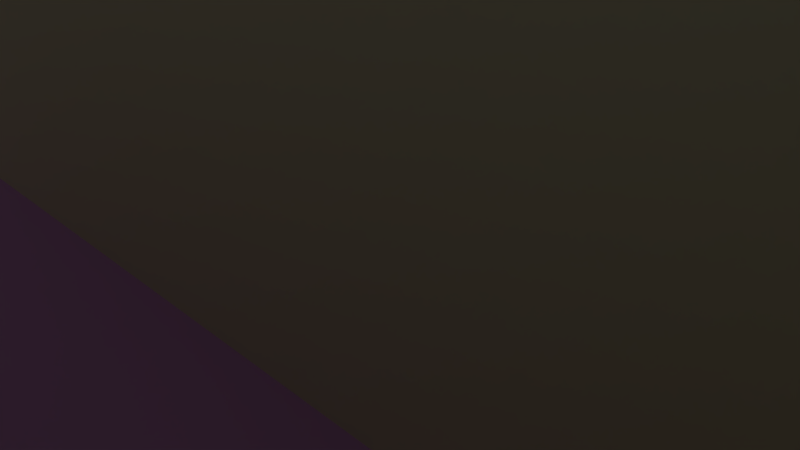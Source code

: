 # Source: wallTile4.blend  (saved by Blender 2.76.0; exported with 4.5.12 LTS)
import bpy
from mathutils import Matrix  # noqa: F401  (used for matrix-valued properties, if any)

bpy.ops.wm.read_factory_settings(use_empty=True)
scene = bpy.context.scene
scene.name = 'Scene'

# ---- collections
col_collection_1 = bpy.data.collections.new('Collection 1'); scene.collection.children.link(col_collection_1)

# ---- materials (node trees are filled in below, after node groups)
mat_floor = bpy.data.materials.new('Floor')
mat_floor.alpha_threshold = 0.0
mat_floor.use_transparent_shadow = False
mat_floor.diffuse_color = (0.7198, 0.3606, 0.8, 1.0)
mat_floor.roughness = 0.5
mat_wall = bpy.data.materials.new('Wall')
mat_wall.alpha_threshold = 0.0
mat_wall.use_transparent_shadow = False
mat_wall.diffuse_color = (0.8, 0.784, 0.5633, 1.0)
mat_wall.roughness = 0.5

# ---- material node trees

# ---- world
world_world = bpy.data.worlds.new('World'); scene.world = world_world
world_world.color = (0.05088, 0.05088, 0.05088)
world_world.use_sun_shadow = False
world_world.sun_shadow_jitter_overblur = 0.0
world_world.cycles.sampling_method = 'MANUAL'
world_world.cycles.sample_map_resolution = 256

# ---- cameras
cam_camera = bpy.data.cameras.new('Camera')
cam_camera.clip_end = 100.0
cam_camera.lens = 35.0
cam_camera.sensor_width = 32.0
cam_camera.sensor_height = 18.0
cam_camera.ortho_scale = 7.314
cam_camera.dof.focus_distance = 0.0
cam_camera.dof.aperture_fstop = 128.0

# ---- lights
light_lamp = bpy.data.lights.new('Lamp', 'POINT')
light_lamp.transmission_factor = 0.0
light_lamp.cutoff_distance = 30.0
light_lamp.energy = 100.0
light_lamp.shadow_buffer_clip_start = 1.001
light_lamp.shadow_soft_size = 0.1
light_lamp.shadow_maximum_resolution = 0.006
light_lamp.use_absolute_resolution = True
light_lamp.cycles.use_multiple_importance_sampling = False

# ---- meshes
me_plane = bpy.data.meshes.new('Plane')
me_plane.from_pydata([(-1.0, -1.0, 0.0), (1.0, -1.0, 0.0), (-1.0, 1.0, 0.0), (1.0, 1.0, 0.0), (-1.0, 0.75, 0.0), (-1.0, 0.5, 0.0), (-1.0, 0.25, 0.0), (-1.0, 0.0, 0.0), (-1.0, -0.25, 0.0), (-1.0, -0.5, 0.0), (-1.0, -0.75, 0.0), (-0.75, -1.0, 0.0), (-0.5, -1.0, 0.0), (-0.25, -1.0, 0.0), (0.0, -1.0, 0.0), (0.25, -1.0, 0.0), (0.5, -1.0, 0.0), (0.75, -1.0, 0.0), (1.0, -0.75, 0.0), (1.0, -0.5, 0.0), (1.0, -0.25, 0.0), (1.0, 0.0, 0.0), (1.0, 0.25, 0.0), (1.0, 0.5, 0.0), (1.0, 0.75, 0.0), (0.75, 1.0, 0.0), (0.5, 1.0, 0.0), (0.25, 1.0, 0.0), (0.0, 1.0, 0.0), (-0.25, 1.0, 0.0), (-0.5, 1.0, 0.0), (-0.75, 1.0, 0.0), (-0.75, -0.75, 0.0), (-0.75, -0.5, 0.0), (-0.75, -0.25, 0.0), (-0.75, 0.0, 0.0), (-0.75, 0.25, 0.0), (-0.75, 0.5, 0.0), (-0.75, 0.75, 0.0), (-0.5, -0.75, 0.0), (-0.5, -0.5, 0.0), (-0.5, -0.25, 0.0), (-0.5, 0.0, 0.0), (-0.5, 0.25, 0.0), (-0.5, 0.5, 0.0), (-0.5, 0.75, 0.0), (-0.25, -0.75, 0.0), (-0.25, -0.5, 0.0), (-0.25, -0.25, 0.0), (-0.25, 0.0, 0.0), (-0.25, 0.25, 0.0), (-0.25, 0.5, 0.0), (-0.25, 0.75, 0.0), (0.0, -0.75, 0.0), (0.0, -0.5, 0.0), (0.0, -0.25, 0.0), (0.0, 0.0, 0.0), (0.0, 0.25, 0.0), (0.0, 0.5, 0.0), (0.0, 0.75, 0.0), (0.25, -0.75, 0.0), (0.25, -0.5, 0.0), (0.25, -0.25, 0.0), (0.25, 0.0, 0.0), (0.25, 0.25, 0.0), (0.25, 0.5, 0.0), (0.25, 0.75, 0.0), (0.5, -0.75, 0.0), (0.5, -0.5, 0.0), (0.5, -0.25, 0.0), (0.5, 0.0, 0.0), (0.5, 0.25, 0.0), (0.5, 0.5, 0.0), (0.5, 0.75, 0.0), (0.75, -0.75, 0.0), (0.75, -0.5, 0.0), (0.75, -0.25, 0.0), (0.75, 0.0, 0.0), (0.75, 0.25, 0.0), (0.75, 0.5, 0.0), (0.75, 0.75, 0.0), (-1.0, -0.75, 0.6), (-1.0, -1.0, 0.6), (0.75, -1.0, 0.6), (1.0, -1.0, 0.6), (-0.75, -1.0, 0.6), (-0.5, -1.0, 0.6), (-0.25, -1.0, 0.6), (0.0, -1.0, 0.6), (0.25, -1.0, 0.6), (0.5, -1.0, 0.6), (1.0, -0.75, 0.6), (1.0, -0.5, 0.6), (1.0, -0.25, 0.6), (1.0, 0.0, 0.6), (-0.75, -0.75, 0.6), (-0.5, -0.75, 0.6), (-0.25, -0.75, 0.6), (0.0, -0.75, 0.6), (0.25, -0.75, 0.6), (0.5, -0.75, 0.6), (0.75, -0.75, 0.6), (0.75, -0.5, 0.6), (0.75, -0.25, 0.6), (0.75, 0.0, 0.6), (-1.0, 0.0, 0.6), (-1.0, -0.25, 0.6), (-0.75, -0.25, 0.6), (-0.75, 0.0, 0.6), (-0.5, -0.25, 0.6), (-0.5, 0.0, 0.6), (-0.25, -0.25, 0.6), (-0.25, 0.0, 0.6), (0.0, -0.25, 0.6), (0.0, 0.0, 0.6), (0.25, -0.25, 0.6), (0.25, 0.0, 0.6), (0.5, -0.25, 0.6), (0.5, 0.0, 0.6), (0.75, -0.25, 0.6), (0.75, 0.0, 0.6)], [], [(80, 24, 3, 25), (4, 38, 31, 2), (38, 45, 30, 31), (45, 52, 29, 30), (52, 59, 28, 29), (59, 66, 27, 28), (66, 73, 26, 27), (73, 80, 25, 26), (77, 76, 103, 104), (10, 32, 33, 9), (9, 33, 34, 8), (7, 8, 106, 105), (7, 35, 36, 6), (6, 36, 37, 5), (5, 37, 38, 4), (16, 17, 83, 90), (32, 39, 40, 33), (33, 40, 41, 34), (41, 48, 111, 109), (35, 42, 43, 36), (36, 43, 44, 37), (37, 44, 45, 38), (76, 75, 102, 103), (39, 46, 47, 40), (40, 47, 48, 41), (70, 63, 116, 118), (42, 49, 50, 43), (43, 50, 51, 44), (44, 51, 52, 45), (15, 16, 90, 89), (46, 53, 54, 47), (47, 54, 55, 48), (48, 55, 113, 111), (49, 56, 57, 50), (50, 57, 58, 51), (51, 58, 59, 52), (17, 1, 84, 83), (53, 60, 61, 54), (54, 61, 62, 55), (77, 70, 118, 120), (56, 63, 64, 57), (57, 64, 65, 58), (58, 65, 66, 59), (75, 74, 101, 102), (60, 67, 68, 61), (61, 68, 69, 62), (55, 62, 115, 113), (63, 70, 71, 64), (64, 71, 72, 65), (65, 72, 73, 66), (14, 15, 89, 88), (67, 74, 75, 68), (68, 75, 76, 69), (62, 69, 117, 115), (70, 77, 78, 71), (71, 78, 79, 72), (72, 79, 80, 73), (10, 0, 82, 81), (21, 77, 104, 94), (13, 14, 88, 87), (32, 10, 81, 95), (77, 21, 22, 78), (78, 22, 23, 79), (79, 23, 24, 80), (82, 85, 95, 81), (85, 86, 96, 95), (86, 87, 97, 96), (87, 88, 98, 97), (88, 89, 99, 98), (89, 90, 100, 99), (90, 83, 101, 100), (83, 84, 91, 101), (101, 91, 92, 102), (102, 92, 93, 103), (103, 93, 94, 104), (1, 18, 91, 84), (0, 11, 85, 82), (74, 67, 100, 101), (18, 19, 92, 91), (67, 60, 99, 100), (11, 12, 86, 85), (60, 53, 98, 99), (19, 20, 93, 92), (53, 46, 97, 98), (12, 13, 87, 86), (46, 39, 96, 97), (39, 32, 95, 96), (20, 21, 94, 93), (106, 107, 108, 105), (107, 109, 110, 108), (109, 111, 112, 110), (111, 113, 114, 112), (113, 115, 116, 114), (115, 117, 118, 116), (117, 119, 120, 118), (63, 56, 114, 116), (34, 41, 109, 107), (56, 49, 112, 114), (8, 34, 107, 106), (49, 42, 110, 112), (42, 35, 108, 110), (35, 7, 105, 108), (76, 77, 120, 119), (69, 76, 119, 117)])
me_plane.polygons.foreach_set('material_index', [0, 0, 0, 0, 0, 0, 0, 0, 1, 0, 0, 1, 0, 0, 0, 1, 0, 0, 1, 0, 0, 0, 1, 0, 0, 1, 0, 0, 0, 1, 0, 0, 1, 0, 0, 0, 1, 0, 0, 1, 0, 0, 0, 1, 0, 0, 1, 0, 0, 0, 1, 0, 0, 1, 0, 0, 0, 1, 1, 1, 1, 0, 0, 0, 0, 0, 0, 0, 0, 0, 0, 0, 0, 0, 0, 1, 1, 1, 1, 1, 1, 1, 1, 1, 1, 1, 1, 1, 0, 0, 0, 0, 0, 0, 0, 1, 1, 1, 1, 1, 1, 1, 1, 1])
me_plane.materials.append(mat_floor)
me_plane.materials.append(mat_wall)
me_plane.use_remesh_preserve_volume = False
me_plane.use_remesh_preserve_attributes = False
me_plane.use_mirror_vertex_groups = False
me_plane.update()

# ---- objects
ob_plane = bpy.data.objects.new('Plane', me_plane)
ob_lamp = bpy.data.objects.new('Lamp', light_lamp)
ob_camera = bpy.data.objects.new('Camera', cam_camera)

# ---- transforms, parenting, visibility, modifiers, constraints
ob_plane.location = (0.0, 0.0, 0.0)
ob_plane.scale = (10.0, 10.0, 10.0)
ob_plane.lineart.crease_threshold = 0.0
ob_lamp.location = (4.076, 1.005, 5.904)
ob_lamp.rotation_euler = (0.6503, 0.05522, 1.866)
ob_lamp.lock_rotations_4d = False
ob_lamp.empty_display_type = 'ARROWS'
ob_lamp.color = (0.0, 0.0, 0.0, 0.0)
ob_lamp.lineart.crease_threshold = 0.0
ob_camera.location = (7.481, -6.508, 5.344)
ob_camera.rotation_euler = (1.109, 0.01082, 0.8149)
ob_camera.lock_rotations_4d = False
ob_camera.empty_display_type = 'ARROWS'
ob_camera.color = (0.0, 0.0, 0.0, 0.0)
ob_camera.display_type = 'WIRE'
ob_camera.lineart.crease_threshold = 0.0

# ---- collection membership
col_collection_1.objects.link(ob_plane)
col_collection_1.objects.link(ob_lamp)
col_collection_1.objects.link(ob_camera)

# ---- scene / render settings (as saved in the file)
scene.camera = ob_camera
scene.frame_start = 1; scene.frame_end = 250; scene.frame_set(1)
scene.render.engine = 'BLENDER_EEVEE_NEXT'
scene.render.resolution_percentage = 50
scene.render.dither_intensity = 0.0
scene.cycles.use_denoising = False
scene.cycles.samples = 10
scene.cycles.sampling_pattern = 'TABULATED_SOBOL'
scene.cycles.light_sampling_threshold = 0.0
scene.cycles.use_adaptive_sampling = False
scene.cycles.use_light_tree = False
scene.cycles.blur_glossy = 0.0
scene.cycles.pixel_filter_type = 'GAUSSIAN'
scene.cycles.sample_clamp_indirect = 0.0
scene.view_settings.view_transform = 'Standard'
bpy.context.view_layer.update()
